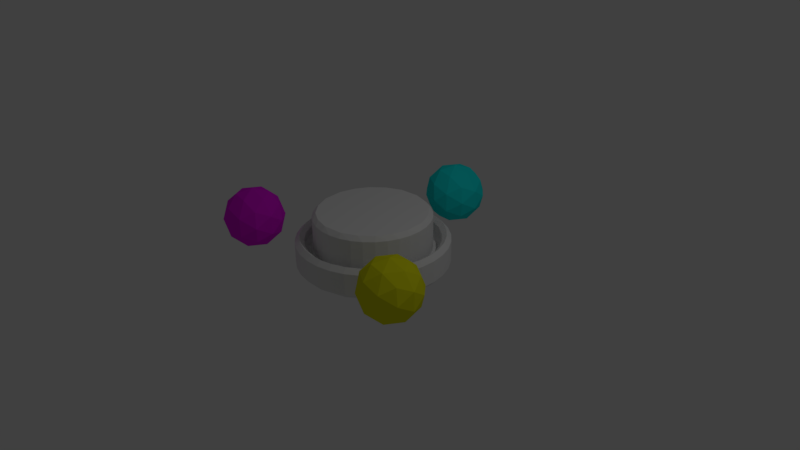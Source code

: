 # Source: Checkpoint.blend  (saved by Blender 2.78.0; exported with 4.5.12 LTS)
import bpy
from mathutils import Matrix  # noqa: F401  (used for matrix-valued properties, if any)

bpy.ops.wm.read_factory_settings(use_empty=True)
scene = bpy.context.scene
scene.name = 'Scene'

# ---- collections
col_collection_1 = bpy.data.collections.new('Collection 1'); scene.collection.children.link(col_collection_1)

# ---- materials (node trees are filled in below, after node groups)
mat_checkpoint_cube_unctive = bpy.data.materials.new('Checkpoint-Cube-Unctive')
mat_checkpoint_cube_unctive.alpha_threshold = 0.0
mat_checkpoint_cube_unctive.use_transparent_shadow = False
mat_checkpoint_cube_unctive.diffuse_color = (0.01, 0.8, 0.8, 1.0)
mat_checkpoint_cube_unctive.roughness = 0.5
mat_checkpoint_pyramid_unactive = bpy.data.materials.new('Checkpoint-Pyramid-Unactive')
mat_checkpoint_pyramid_unactive.alpha_threshold = 0.0
mat_checkpoint_pyramid_unactive.use_transparent_shadow = False
mat_checkpoint_pyramid_unactive.diffuse_color = (0.8, 0.8, 0.01, 1.0)
mat_checkpoint_pyramid_unactive.roughness = 0.5
mat_checkpoint_sphere_unactive = bpy.data.materials.new('Checkpoint-Sphere-Unactive')
mat_checkpoint_sphere_unactive.alpha_threshold = 0.0
mat_checkpoint_sphere_unactive.use_transparent_shadow = False
mat_checkpoint_sphere_unactive.diffuse_color = (0.8, 0.01, 0.8, 1.0)
mat_checkpoint_sphere_unactive.roughness = 0.5
mat_checkpoint_base = bpy.data.materials.new('Checkpoint-Base')
mat_checkpoint_base.alpha_threshold = 0.0
mat_checkpoint_base.use_transparent_shadow = False
mat_checkpoint_base.roughness = 0.5
mat_checkpoint_base.line_color = (0.0, 0.0, 0.0, 1.0)

# ---- material node trees

# ---- world
world_world = bpy.data.worlds.new('World'); scene.world = world_world
world_world.color = (0.05088, 0.05088, 0.05088)
world_world.use_sun_shadow = False
world_world.sun_shadow_jitter_overblur = 0.0
world_world.cycles.sampling_method = 'MANUAL'

# ---- cameras
cam_camera = bpy.data.cameras.new('Camera')
cam_camera.clip_end = 100.0
cam_camera.lens = 35.0
cam_camera.sensor_width = 32.0
cam_camera.sensor_height = 18.0
cam_camera.ortho_scale = 7.314
cam_camera.dof.focus_distance = 0.0
cam_camera.dof.aperture_fstop = 128.0

# ---- lights
light_lamp = bpy.data.lights.new('Lamp', 'POINT')
light_lamp.transmission_factor = 0.0
light_lamp.cutoff_distance = 30.0
light_lamp.energy = 100.0
light_lamp.shadow_buffer_clip_start = 1.001
light_lamp.shadow_soft_size = 0.1
light_lamp.shadow_maximum_resolution = 0.006
light_lamp.use_absolute_resolution = True

# ---- meshes
me_icosphere = bpy.data.meshes.new('Icosphere')
me_icosphere.from_pydata([(0.0, -0.4, 6.517e-08), (0.2894, -0.1789, 0.2103), (-0.1106, -0.1789, 0.3403), (-0.3578, -0.1789, 2.914e-08), (-0.1106, -0.1789, -0.3403), (0.2894, -0.1789, -0.2103), (0.1106, 0.1789, 0.3403), (-0.2894, 0.1789, 0.2103), (-0.2894, 0.1789, -0.2103), (0.1106, 0.1789, -0.3403), (0.3578, 0.1789, -2.914e-08), (0.0, 0.4, -6.517e-08), (-0.06498, -0.3403, 0.2), (0.1701, -0.3403, 0.1236), (0.1051, -0.2103, 0.3236), (0.3403, -0.2103, 3.426e-08), (0.1701, -0.3403, -0.1236), (-0.2103, -0.3403, 5.544e-08), (-0.2753, -0.2103, 0.2), (-0.06498, -0.3403, -0.2), (-0.2753, -0.2103, -0.2), (0.1051, -0.2103, -0.3236), (0.3804, 2.014e-08, 0.1236), (0.3804, -2.014e-08, -0.1236), (0.0, 6.517e-08, 0.4), (0.2351, 5.272e-08, 0.3236), (-0.3804, 2.014e-08, 0.1236), (-0.2351, 5.272e-08, 0.3236), (-0.2351, -5.272e-08, -0.3236), (-0.3804, -2.014e-08, -0.1236), (0.2351, -5.272e-08, -0.3236), (0.0, -6.517e-08, -0.4), (0.2753, 0.2103, 0.2), (-0.1051, 0.2103, 0.3236), (-0.3403, 0.2103, -3.426e-08), (-0.1051, 0.2103, -0.3236), (0.2753, 0.2103, -0.2), (0.06498, 0.3403, 0.2), (0.2103, 0.3403, -5.544e-08), (-0.1701, 0.3403, 0.1236), (-0.1701, 0.3403, -0.1236), (0.06498, 0.3403, -0.2)], [], [(0, 13, 12), (1, 13, 15), (0, 12, 17), (0, 17, 19), (0, 19, 16), (1, 15, 22), (2, 14, 24), (3, 18, 26), (4, 20, 28), (5, 21, 30), (1, 22, 25), (2, 24, 27), (3, 26, 29), (4, 28, 31), (5, 30, 23), (6, 32, 37), (7, 33, 39), (8, 34, 40), (9, 35, 41), (10, 36, 38), (38, 41, 11), (38, 36, 41), (36, 9, 41), (41, 40, 11), (41, 35, 40), (35, 8, 40), (40, 39, 11), (40, 34, 39), (34, 7, 39), (39, 37, 11), (39, 33, 37), (33, 6, 37), (37, 38, 11), (37, 32, 38), (32, 10, 38), (23, 36, 10), (23, 30, 36), (30, 9, 36), (31, 35, 9), (31, 28, 35), (28, 8, 35), (29, 34, 8), (29, 26, 34), (26, 7, 34), (27, 33, 7), (27, 24, 33), (24, 6, 33), (25, 32, 6), (25, 22, 32), (22, 10, 32), (30, 31, 9), (30, 21, 31), (21, 4, 31), (28, 29, 8), (28, 20, 29), (20, 3, 29), (26, 27, 7), (26, 18, 27), (18, 2, 27), (24, 25, 6), (24, 14, 25), (14, 1, 25), (22, 23, 10), (22, 15, 23), (15, 5, 23), (16, 21, 5), (16, 19, 21), (19, 4, 21), (19, 20, 4), (19, 17, 20), (17, 3, 20), (17, 18, 3), (17, 12, 18), (12, 2, 18), (15, 16, 5), (15, 13, 16), (13, 0, 16), (12, 14, 2), (12, 13, 14), (13, 1, 14)])
me_icosphere.materials.append(mat_checkpoint_cube_unctive)
me_icosphere.use_remesh_preserve_volume = False
me_icosphere.use_remesh_preserve_attributes = False
me_icosphere.use_mirror_vertex_groups = False
me_icosphere.update()
me_icosphere_002 = bpy.data.meshes.new('Icosphere.002')
me_icosphere_002.from_pydata([(0.0, -0.4, 6.517e-08), (0.2894, -0.1789, 0.2103), (-0.1106, -0.1789, 0.3403), (-0.3578, -0.1789, 2.914e-08), (-0.1106, -0.1789, -0.3403), (0.2894, -0.1789, -0.2103), (0.1106, 0.1789, 0.3403), (-0.2894, 0.1789, 0.2103), (-0.2894, 0.1789, -0.2103), (0.1106, 0.1789, -0.3403), (0.3578, 0.1789, -2.914e-08), (0.0, 0.4, -6.517e-08), (-0.06498, -0.3403, 0.2), (0.1701, -0.3403, 0.1236), (0.1051, -0.2103, 0.3236), (0.3403, -0.2103, 3.426e-08), (0.1701, -0.3403, -0.1236), (-0.2103, -0.3403, 5.544e-08), (-0.2753, -0.2103, 0.2), (-0.06498, -0.3403, -0.2), (-0.2753, -0.2103, -0.2), (0.1051, -0.2103, -0.3236), (0.3804, 2.014e-08, 0.1236), (0.3804, -2.014e-08, -0.1236), (0.0, 6.517e-08, 0.4), (0.2351, 5.272e-08, 0.3236), (-0.3804, 2.014e-08, 0.1236), (-0.2351, 5.272e-08, 0.3236), (-0.2351, -5.272e-08, -0.3236), (-0.3804, -2.014e-08, -0.1236), (0.2351, -5.272e-08, -0.3236), (0.0, -6.517e-08, -0.4), (0.2753, 0.2103, 0.2), (-0.1051, 0.2103, 0.3236), (-0.3403, 0.2103, -3.426e-08), (-0.1051, 0.2103, -0.3236), (0.2753, 0.2103, -0.2), (0.06498, 0.3403, 0.2), (0.2103, 0.3403, -5.544e-08), (-0.1701, 0.3403, 0.1236), (-0.1701, 0.3403, -0.1236), (0.06498, 0.3403, -0.2)], [], [(0, 13, 12), (1, 13, 15), (0, 12, 17), (0, 17, 19), (0, 19, 16), (1, 15, 22), (2, 14, 24), (3, 18, 26), (4, 20, 28), (5, 21, 30), (1, 22, 25), (2, 24, 27), (3, 26, 29), (4, 28, 31), (5, 30, 23), (6, 32, 37), (7, 33, 39), (8, 34, 40), (9, 35, 41), (10, 36, 38), (38, 41, 11), (38, 36, 41), (36, 9, 41), (41, 40, 11), (41, 35, 40), (35, 8, 40), (40, 39, 11), (40, 34, 39), (34, 7, 39), (39, 37, 11), (39, 33, 37), (33, 6, 37), (37, 38, 11), (37, 32, 38), (32, 10, 38), (23, 36, 10), (23, 30, 36), (30, 9, 36), (31, 35, 9), (31, 28, 35), (28, 8, 35), (29, 34, 8), (29, 26, 34), (26, 7, 34), (27, 33, 7), (27, 24, 33), (24, 6, 33), (25, 32, 6), (25, 22, 32), (22, 10, 32), (30, 31, 9), (30, 21, 31), (21, 4, 31), (28, 29, 8), (28, 20, 29), (20, 3, 29), (26, 27, 7), (26, 18, 27), (18, 2, 27), (24, 25, 6), (24, 14, 25), (14, 1, 25), (22, 23, 10), (22, 15, 23), (15, 5, 23), (16, 21, 5), (16, 19, 21), (19, 4, 21), (19, 20, 4), (19, 17, 20), (17, 3, 20), (17, 18, 3), (17, 12, 18), (12, 2, 18), (15, 16, 5), (15, 13, 16), (13, 0, 16), (12, 14, 2), (12, 13, 14), (13, 1, 14)])
me_icosphere_002.materials.append(mat_checkpoint_pyramid_unactive)
me_icosphere_002.use_remesh_preserve_volume = False
me_icosphere_002.use_remesh_preserve_attributes = False
me_icosphere_002.use_mirror_vertex_groups = False
me_icosphere_002.update()
me_icosphere_001 = bpy.data.meshes.new('Icosphere.001')
me_icosphere_001.from_pydata([(0.0, -0.4, 6.517e-08), (0.2894, -0.1789, 0.2103), (-0.1106, -0.1789, 0.3403), (-0.3578, -0.1789, 2.914e-08), (-0.1106, -0.1789, -0.3403), (0.2894, -0.1789, -0.2103), (0.1106, 0.1789, 0.3403), (-0.2894, 0.1789, 0.2103), (-0.2894, 0.1789, -0.2103), (0.1106, 0.1789, -0.3403), (0.3578, 0.1789, -2.914e-08), (0.0, 0.4, -6.517e-08), (-0.06498, -0.3403, 0.2), (0.1701, -0.3403, 0.1236), (0.1051, -0.2103, 0.3236), (0.3403, -0.2103, 3.426e-08), (0.1701, -0.3403, -0.1236), (-0.2103, -0.3403, 5.544e-08), (-0.2753, -0.2103, 0.2), (-0.06498, -0.3403, -0.2), (-0.2753, -0.2103, -0.2), (0.1051, -0.2103, -0.3236), (0.3804, 2.014e-08, 0.1236), (0.3804, -2.014e-08, -0.1236), (0.0, 6.517e-08, 0.4), (0.2351, 5.272e-08, 0.3236), (-0.3804, 2.014e-08, 0.1236), (-0.2351, 5.272e-08, 0.3236), (-0.2351, -5.272e-08, -0.3236), (-0.3804, -2.014e-08, -0.1236), (0.2351, -5.272e-08, -0.3236), (0.0, -6.517e-08, -0.4), (0.2753, 0.2103, 0.2), (-0.1051, 0.2103, 0.3236), (-0.3403, 0.2103, -3.426e-08), (-0.1051, 0.2103, -0.3236), (0.2753, 0.2103, -0.2), (0.06498, 0.3403, 0.2), (0.2103, 0.3403, -5.544e-08), (-0.1701, 0.3403, 0.1236), (-0.1701, 0.3403, -0.1236), (0.06498, 0.3403, -0.2)], [], [(0, 13, 12), (1, 13, 15), (0, 12, 17), (0, 17, 19), (0, 19, 16), (1, 15, 22), (2, 14, 24), (3, 18, 26), (4, 20, 28), (5, 21, 30), (1, 22, 25), (2, 24, 27), (3, 26, 29), (4, 28, 31), (5, 30, 23), (6, 32, 37), (7, 33, 39), (8, 34, 40), (9, 35, 41), (10, 36, 38), (38, 41, 11), (38, 36, 41), (36, 9, 41), (41, 40, 11), (41, 35, 40), (35, 8, 40), (40, 39, 11), (40, 34, 39), (34, 7, 39), (39, 37, 11), (39, 33, 37), (33, 6, 37), (37, 38, 11), (37, 32, 38), (32, 10, 38), (23, 36, 10), (23, 30, 36), (30, 9, 36), (31, 35, 9), (31, 28, 35), (28, 8, 35), (29, 34, 8), (29, 26, 34), (26, 7, 34), (27, 33, 7), (27, 24, 33), (24, 6, 33), (25, 32, 6), (25, 22, 32), (22, 10, 32), (30, 31, 9), (30, 21, 31), (21, 4, 31), (28, 29, 8), (28, 20, 29), (20, 3, 29), (26, 27, 7), (26, 18, 27), (18, 2, 27), (24, 25, 6), (24, 14, 25), (14, 1, 25), (22, 23, 10), (22, 15, 23), (15, 5, 23), (16, 21, 5), (16, 19, 21), (19, 4, 21), (19, 20, 4), (19, 17, 20), (17, 3, 20), (17, 18, 3), (17, 12, 18), (12, 2, 18), (15, 16, 5), (15, 13, 16), (13, 0, 16), (12, 14, 2), (12, 13, 14), (13, 1, 14)])
me_icosphere_001.materials.append(mat_checkpoint_sphere_unactive)
me_icosphere_001.use_remesh_preserve_volume = False
me_icosphere_001.use_remesh_preserve_attributes = False
me_icosphere_001.use_mirror_vertex_groups = False
me_icosphere_001.update()
me_cylinder_007 = bpy.data.meshes.new('Cylinder.007')
me_cylinder_007.from_pydata([(-4.284e-08, 0.944, -0.25), (-0.0555, 0.9945, -0.1942), (0.0555, 0.9945, -0.1942), (0.0555, 0.8735, 0.1042), (0.05577, 0.9293, 0.1554), (-0.05577, 0.9293, 0.1554), (-0.0555, 0.8735, 0.1042), (0.1842, 0.9258, -0.25), (0.1396, 0.9863, -0.1942), (0.2485, 0.9646, -0.1942), (0.116, 0.8675, 0.1042), (0.2248, 0.8459, 0.1042), (0.236, 0.9006, 0.1554), (0.1266, 0.9223, 0.1554), (0.3612, 0.8721, -0.25), (0.3293, 0.9401, -0.1942), (0.4319, 0.8976, -0.1942), (0.283, 0.8282, 0.1042), (0.3855, 0.7857, 0.1042), (0.4072, 0.8372, 0.1554), (0.3041, 0.8799, 0.1554), (0.5244, 0.7849, -0.25), (0.5064, 0.8578, -0.1942), (0.5987, 0.7961, -0.1942), (0.4391, 0.7571, 0.1042), (0.5314, 0.6954, 0.1042), (0.5627, 0.7417, 0.1554), (0.4699, 0.8037, 0.1554), (0.6675, 0.6675, -0.25), (0.664, 0.7425, -0.1942), (0.7425, 0.664, -0.1942), (0.5784, 0.6569, 0.1042), (0.6569, 0.5784, 0.1042), (0.6965, 0.6177, 0.1554), (0.6177, 0.6965, 0.1554), (0.7849, 0.5244, -0.25), (0.7961, 0.5987, -0.1942), (0.8578, 0.5064, -0.1942), (0.6954, 0.5314, 0.1042), (0.7571, 0.4391, 0.1042), (0.8037, 0.4699, 0.1554), (0.7417, 0.5627, 0.1554), (0.8721, 0.3612, -0.25), (0.8976, 0.4319, -0.1942), (0.9401, 0.3293, -0.1942), (0.7857, 0.3855, 0.1042), (0.8282, 0.283, 0.1042), (0.8799, 0.3041, 0.1554), (0.8372, 0.4072, 0.1554), (0.9258, 0.1842, -0.25), (0.9646, 0.2485, -0.1942), (0.9863, 0.1396, -0.1942), (0.8459, 0.2248, 0.1042), (0.8675, 0.116, 0.1042), (0.9223, 0.1266, 0.1554), (0.9006, 0.236, 0.1554), (0.944, 7.078e-08, -0.25), (0.9945, 0.0555, -0.1942), (0.9945, -0.0555, -0.1942), (0.8735, 0.0555, 0.1042), (0.8735, -0.0555, 0.1042), (0.9293, -0.05577, 0.1554), (0.9293, 0.05577, 0.1554), (0.9258, -0.1842, -0.25), (0.9863, -0.1396, -0.1942), (0.9646, -0.2485, -0.1942), (0.8675, -0.116, 0.1042), (0.8459, -0.2248, 0.1042), (0.9006, -0.236, 0.1554), (0.9223, -0.1266, 0.1554), (0.8721, -0.3612, -0.25), (0.9401, -0.3293, -0.1942), (0.8976, -0.4319, -0.1942), (0.8282, -0.283, 0.1042), (0.7857, -0.3855, 0.1042), (0.8372, -0.4072, 0.1554), (0.8799, -0.3041, 0.1554), (0.7849, -0.5244, -0.25), (0.8578, -0.5064, -0.1942), (0.7961, -0.5987, -0.1942), (0.7571, -0.4391, 0.1042), (0.6954, -0.5314, 0.1042), (0.7417, -0.5627, 0.1554), (0.8037, -0.4699, 0.1554), (0.6675, -0.6675, -0.25), (0.7425, -0.664, -0.1942), (0.664, -0.7425, -0.1942), (0.6569, -0.5784, 0.1042), (0.5784, -0.6569, 0.1042), (0.6177, -0.6965, 0.1554), (0.6965, -0.6177, 0.1554), (0.5244, -0.7849, -0.25), (0.5987, -0.7961, -0.1942), (0.5064, -0.8578, -0.1942), (0.5314, -0.6954, 0.1042), (0.4391, -0.7571, 0.1042), (0.4699, -0.8037, 0.1554), (0.5627, -0.7417, 0.1554), (0.3612, -0.8721, -0.25), (0.4319, -0.8976, -0.1942), (0.3293, -0.9401, -0.1942), (0.3855, -0.7857, 0.1042), (0.283, -0.8282, 0.1042), (0.3041, -0.8799, 0.1554), (0.4072, -0.8372, 0.1554), (0.1842, -0.9258, -0.25), (0.2485, -0.9646, -0.1942), (0.1396, -0.9863, -0.1942), (0.2248, -0.8459, 0.1042), (0.116, -0.8675, 0.1042), (0.1266, -0.9223, 0.1554), (0.236, -0.9006, 0.1554), (-2.915e-07, -0.944, -0.25), (0.0555, -0.9945, -0.1942), (-0.0555, -0.9945, -0.1942), (0.0555, -0.8735, 0.1042), (-0.0555, -0.8735, 0.1042), (-0.05577, -0.9293, 0.1554), (0.05577, -0.9293, 0.1554), (-0.1842, -0.9258, -0.25), (-0.1396, -0.9863, -0.1942), (-0.2485, -0.9646, -0.1942), (-0.116, -0.8675, 0.1042), (-0.2248, -0.8459, 0.1042), (-0.236, -0.9006, 0.1554), (-0.1266, -0.9223, 0.1554), (-0.3612, -0.8721, -0.25), (-0.3293, -0.9401, -0.1942), (-0.4319, -0.8976, -0.1942), (-0.283, -0.8282, 0.1042), (-0.3855, -0.7857, 0.1042), (-0.4072, -0.8372, 0.1554), (-0.3041, -0.8799, 0.1554), (-0.5244, -0.7849, -0.25), (-0.5064, -0.8578, -0.1942), (-0.5987, -0.7961, -0.1942), (-0.4391, -0.7571, 0.1042), (-0.5314, -0.6954, 0.1042), (-0.5627, -0.7417, 0.1554), (-0.4699, -0.8037, 0.1554), (-0.6675, -0.6675, -0.25), (-0.664, -0.7425, -0.1942), (-0.7425, -0.664, -0.1942), (-0.5784, -0.6569, 0.1042), (-0.6569, -0.5784, 0.1042), (-0.6965, -0.6177, 0.1554), (-0.6177, -0.6965, 0.1554), (-0.7849, -0.5244, -0.25), (-0.7961, -0.5987, -0.1942), (-0.8578, -0.5064, -0.1942), (-0.6954, -0.5314, 0.1042), (-0.7571, -0.4391, 0.1042), (-0.8037, -0.4699, 0.1554), (-0.7417, -0.5627, 0.1554), (-0.8721, -0.3612, -0.25), (-0.8976, -0.4319, -0.1942), (-0.9401, -0.3293, -0.1942), (-0.7857, -0.3855, 0.1042), (-0.8282, -0.283, 0.1042), (-0.8799, -0.3041, 0.1554), (-0.8372, -0.4071, 0.1554), (-0.9258, -0.1842, -0.25), (-0.9646, -0.2485, -0.1942), (-0.9863, -0.1396, -0.1942), (-0.8459, -0.2248, 0.1042), (-0.8675, -0.116, 0.1042), (-0.9223, -0.1266, 0.1554), (-0.9006, -0.236, 0.1554), (-0.944, 8.75e-07, -0.25), (-0.9945, -0.0555, -0.1942), (-0.9945, 0.05551, -0.1942), (-0.8735, -0.0555, 0.1042), (-0.8735, 0.0555, 0.1042), (-0.9293, 0.05577, 0.1554), (-0.9293, -0.05577, 0.1554), (-0.9258, 0.1842, -0.25), (-0.9863, 0.1396, -0.1942), (-0.9646, 0.2485, -0.1942), (-0.8675, 0.116, 0.1042), (-0.8459, 0.2248, 0.1042), (-0.9006, 0.236, 0.1554), (-0.9223, 0.1266, 0.1554), (-0.8721, 0.3612, -0.25), (-0.9401, 0.3293, -0.1942), (-0.8976, 0.4319, -0.1942), (-0.8282, 0.283, 0.1042), (-0.7857, 0.3855, 0.1042), (-0.8372, 0.4072, 0.1554), (-0.8799, 0.3041, 0.1554), (-0.7849, 0.5244, -0.25), (-0.8578, 0.5064, -0.1942), (-0.7961, 0.5987, -0.1942), (-0.7571, 0.4391, 0.1042), (-0.6954, 0.5314, 0.1042), (-0.7417, 0.5627, 0.1554), (-0.8037, 0.4699, 0.1554), (-0.6675, 0.6675, -0.25), (-0.7425, 0.664, -0.1942), (-0.664, 0.7425, -0.1942), (-0.6569, 0.5784, 0.1042), (-0.5784, 0.6569, 0.1042), (-0.6177, 0.6965, 0.1554), (-0.6965, 0.6177, 0.1554), (-0.5244, 0.7849, -0.25), (-0.5987, 0.7961, -0.1942), (-0.5064, 0.8578, -0.1942), (-0.5314, 0.6954, 0.1042), (-0.4391, 0.7571, 0.1042), (-0.4699, 0.8037, 0.1554), (-0.5627, 0.7417, 0.1554), (-0.3612, 0.8721, -0.25), (-0.4319, 0.8976, -0.1942), (-0.3293, 0.9401, -0.1942), (-0.3855, 0.7857, 0.1042), (-0.283, 0.8282, 0.1042), (-0.3041, 0.8799, 0.1554), (-0.4071, 0.8372, 0.1554), (-0.1842, 0.9258, -0.25), (-0.2485, 0.9646, -0.1942), (-0.1396, 0.9863, -0.1942), (-0.2248, 0.8459, 0.1042), (-0.116, 0.8675, 0.1042), (-0.1266, 0.9223, 0.1554), (-0.236, 0.9006, 0.1554), (0.1284, 0.9315, 0.1546), (0.2378, 0.9097, 0.1546), (0.2485, 0.9646, 0.09423), (0.1396, 0.9863, 0.09423), (0.05577, 0.9387, 0.1546), (0.0555, 0.9945, 0.09423), (-0.0555, 0.9945, 0.09423), (-0.05577, 0.9387, 0.1546), (0.3077, 0.8885, 0.1546), (0.4107, 0.8459, 0.1546), (0.4319, 0.8976, 0.09423), (0.3293, 0.9401, 0.09423), (0.4751, 0.8114, 0.1546), (0.5679, 0.7495, 0.1546), (0.5987, 0.7961, 0.09423), (0.5064, 0.8578, 0.09423), (0.6243, 0.7032, 0.1546), (0.7032, 0.6243, 0.1546), (0.7425, 0.664, 0.09423), (0.664, 0.7425, 0.09423), (0.7495, 0.5679, 0.1546), (0.8114, 0.4751, 0.1546), (0.8578, 0.5064, 0.09423), (0.7961, 0.5987, 0.09423), (0.8459, 0.4107, 0.1546), (0.8885, 0.3077, 0.1546), (0.9401, 0.3293, 0.09423), (0.8976, 0.4319, 0.09423), (0.9097, 0.2378, 0.1546), (0.9315, 0.1284, 0.1546), (0.9863, 0.1396, 0.09423), (0.9646, 0.2485, 0.09423), (0.9387, 0.05577, 0.1546), (0.9387, -0.05577, 0.1546), (0.9945, -0.0555, 0.09423), (0.9945, 0.0555, 0.09423), (0.9315, -0.1284, 0.1546), (0.9097, -0.2378, 0.1546), (0.9646, -0.2485, 0.09423), (0.9863, -0.1396, 0.09423), (0.8885, -0.3077, 0.1546), (0.8459, -0.4107, 0.1546), (0.8976, -0.4319, 0.09423), (0.9401, -0.3293, 0.09423), (0.8114, -0.4751, 0.1546), (0.7495, -0.5679, 0.1546), (0.7961, -0.5987, 0.09423), (0.8578, -0.5064, 0.09423), (0.7032, -0.6243, 0.1546), (0.6243, -0.7032, 0.1546), (0.664, -0.7425, 0.09423), (0.7425, -0.664, 0.09423), (0.5679, -0.7495, 0.1546), (0.4751, -0.8114, 0.1546), (0.5064, -0.8578, 0.09423), (0.5987, -0.7961, 0.09423), (0.4107, -0.8459, 0.1546), (0.3077, -0.8885, 0.1546), (0.3293, -0.9401, 0.09423), (0.4319, -0.8976, 0.09423), (0.2378, -0.9097, 0.1546), (0.1284, -0.9315, 0.1546), (0.1396, -0.9863, 0.09423), (0.2485, -0.9646, 0.09423), (0.05577, -0.9387, 0.1546), (-0.05577, -0.9387, 0.1546), (-0.0555, -0.9945, 0.09423), (0.0555, -0.9945, 0.09423), (-0.1284, -0.9315, 0.1546), (-0.2378, -0.9097, 0.1546), (-0.2485, -0.9646, 0.09423), (-0.1396, -0.9863, 0.09423), (-0.3077, -0.8885, 0.1546), (-0.4107, -0.8459, 0.1546), (-0.4319, -0.8976, 0.09423), (-0.3293, -0.9401, 0.09423), (-0.4751, -0.8114, 0.1546), (-0.5679, -0.7495, 0.1546), (-0.5987, -0.7961, 0.09423), (-0.5064, -0.8578, 0.09423), (-0.6243, -0.7032, 0.1546), (-0.7032, -0.6243, 0.1546), (-0.7425, -0.664, 0.09423), (-0.664, -0.7425, 0.09423), (-0.7495, -0.5679, 0.1546), (-0.8114, -0.4751, 0.1546), (-0.8578, -0.5064, 0.09423), (-0.7961, -0.5987, 0.09423), (-0.8459, -0.4107, 0.1546), (-0.8885, -0.3077, 0.1546), (-0.9401, -0.3293, 0.09423), (-0.8976, -0.4319, 0.09423), (-0.9097, -0.2378, 0.1546), (-0.9315, -0.1284, 0.1546), (-0.9863, -0.1396, 0.09423), (-0.9646, -0.2485, 0.09423), (-0.9387, -0.05577, 0.1546), (-0.9387, 0.05577, 0.1546), (-0.9945, 0.05551, 0.09423), (-0.9945, -0.0555, 0.09423), (-0.9315, 0.1284, 0.1546), (-0.9097, 0.2378, 0.1546), (-0.9646, 0.2485, 0.09423), (-0.9863, 0.1396, 0.09423), (-0.8885, 0.3077, 0.1546), (-0.8459, 0.4107, 0.1546), (-0.8976, 0.4319, 0.09423), (-0.9401, 0.3293, 0.09423), (-0.8114, 0.4751, 0.1546), (-0.7495, 0.5679, 0.1546), (-0.7961, 0.5987, 0.09423), (-0.8578, 0.5064, 0.09423), (-0.7032, 0.6243, 0.1546), (-0.6243, 0.7032, 0.1546), (-0.664, 0.7425, 0.09423), (-0.7425, 0.664, 0.09423), (-0.5679, 0.7495, 0.1546), (-0.4751, 0.8114, 0.1546), (-0.5064, 0.8578, 0.09423), (-0.5987, 0.7961, 0.09423), (-0.4107, 0.8459, 0.1546), (-0.3077, 0.8885, 0.1546), (-0.3293, 0.9401, 0.09423), (-0.4319, 0.8976, 0.09423), (-0.2378, 0.9097, 0.1546), (-0.1284, 0.9315, 0.1546), (-0.1396, 0.9863, 0.09423), (-0.2485, 0.9646, 0.09423), (0.0944, 0.7591, -0.01923), (0.2033, 0.7374, -0.01923), (0.2144, 0.7918, -0.06746), (0.105, 0.8136, -0.06746), (0.0555, 0.7629, -0.01923), (0.05577, 0.8184, -0.06746), (-0.05577, 0.8184, -0.06746), (-0.0555, 0.7629, -0.01923), (0.2407, 0.7261, -0.01923), (0.3432, 0.6836, -0.01923), (0.3647, 0.7348, -0.06746), (0.2617, 0.7775, -0.06746), (0.3777, 0.6652, -0.01923), (0.47, 0.6035, -0.01923), (0.5011, 0.6495, -0.06746), (0.4083, 0.7115, -0.06746), (0.5002, 0.5787, -0.01923), (0.5787, 0.5002, -0.01923), (0.6182, 0.5393, -0.06746), (0.5393, 0.6182, -0.06746), (0.6035, 0.47, -0.01923), (0.6652, 0.3777, -0.01923), (0.7115, 0.4083, -0.06746), (0.6495, 0.5011, -0.06746), (0.6836, 0.3432, -0.01923), (0.7261, 0.2407, -0.01923), (0.7775, 0.2617, -0.06746), (0.7348, 0.3647, -0.06746), (0.7374, 0.2033, -0.01923), (0.7591, 0.0944, -0.01923), (0.8136, 0.105, -0.06746), (0.7918, 0.2144, -0.06746), (0.7629, 0.0555, -0.01923), (0.7629, -0.0555, -0.01923), (0.8184, -0.05577, -0.06746), (0.8184, 0.05577, -0.06746), (0.7591, -0.0944, -0.01923), (0.7374, -0.2033, -0.01923), (0.7918, -0.2144, -0.06746), (0.8136, -0.105, -0.06746), (0.7261, -0.2407, -0.01923), (0.6836, -0.3432, -0.01923), (0.7348, -0.3647, -0.06746), (0.7775, -0.2617, -0.06746), (0.6652, -0.3777, -0.01923), (0.6035, -0.47, -0.01923), (0.6495, -0.5011, -0.06746), (0.7115, -0.4083, -0.06746), (0.5787, -0.5002, -0.01923), (0.5002, -0.5787, -0.01923), (0.5393, -0.6182, -0.06746), (0.6182, -0.5393, -0.06746), (0.47, -0.6035, -0.01923), (0.3777, -0.6652, -0.01923), (0.4083, -0.7115, -0.06746), (0.5011, -0.6495, -0.06746), (0.3432, -0.6836, -0.01923), (0.2407, -0.7261, -0.01923), (0.2617, -0.7775, -0.06746), (0.3647, -0.7348, -0.06746), (0.2033, -0.7374, -0.01923), (0.0944, -0.7591, -0.01923), (0.105, -0.8136, -0.06746), (0.2144, -0.7918, -0.06746), (0.0555, -0.7629, -0.01923), (-0.0555, -0.7629, -0.01923), (-0.05577, -0.8184, -0.06746), (0.05577, -0.8184, -0.06746), (-0.0944, -0.7591, -0.01923), (-0.2033, -0.7374, -0.01923), (-0.2144, -0.7918, -0.06746), (-0.105, -0.8136, -0.06746), (-0.2407, -0.7261, -0.01923), (-0.3432, -0.6836, -0.01923), (-0.3647, -0.7348, -0.06746), (-0.2617, -0.7775, -0.06746), (-0.3777, -0.6652, -0.01923), (-0.47, -0.6035, -0.01923), (-0.5011, -0.6495, -0.06746), (-0.4083, -0.7115, -0.06746), (-0.5002, -0.5787, -0.01923), (-0.5787, -0.5002, -0.01923), (-0.6182, -0.5393, -0.06746), (-0.5393, -0.6182, -0.06746), (-0.6035, -0.47, -0.01923), (-0.6652, -0.3777, -0.01923), (-0.7115, -0.4083, -0.06746), (-0.6495, -0.5011, -0.06746), (-0.6836, -0.3432, -0.01923), (-0.7261, -0.2407, -0.01923), (-0.7775, -0.2617, -0.06746), (-0.7348, -0.3647, -0.06746), (-0.7374, -0.2033, -0.01923), (-0.7591, -0.0944, -0.01923), (-0.8136, -0.105, -0.06746), (-0.7918, -0.2144, -0.06746), (-0.7629, -0.0555, -0.01923), (-0.7629, 0.0555, -0.01923), (-0.8184, 0.05577, -0.06746), (-0.8184, -0.05577, -0.06746), (-0.7591, 0.0944, -0.01923), (-0.7374, 0.2033, -0.01923), (-0.7918, 0.2144, -0.06746), (-0.8136, 0.105, -0.06746), (-0.7261, 0.2407, -0.01923), (-0.6836, 0.3432, -0.01923), (-0.7348, 0.3647, -0.06746), (-0.7775, 0.2617, -0.06746), (-0.6652, 0.3777, -0.01923), (-0.6035, 0.47, -0.01923), (-0.6495, 0.5011, -0.06746), (-0.7115, 0.4083, -0.06746), (-0.5787, 0.5002, -0.01923), (-0.5002, 0.5787, -0.01923), (-0.5393, 0.6182, -0.06746), (-0.6182, 0.5393, -0.06746), (-0.47, 0.6035, -0.01923), (-0.3777, 0.6652, -0.01923), (-0.4083, 0.7115, -0.06746), (-0.5011, 0.6495, -0.06746), (-0.3432, 0.6836, -0.01923), (-0.2407, 0.7261, -0.01923), (-0.2617, 0.7775, -0.06746), (-0.3647, 0.7348, -0.06746), (-0.2033, 0.7374, -0.01923), (-0.0944, 0.7591, -0.01923), (-0.105, 0.8136, -0.06746), (-0.2144, 0.7918, -0.06746), (0.1049, 0.8131, -0.06754), (0.2143, 0.7913, -0.06754), (0.2248, 0.8459, -0.004227), (0.116, 0.8675, -0.004227), (0.05577, 0.8179, -0.06754), (0.0555, 0.8735, -0.004227), (-0.0555, 0.8735, -0.004227), (-0.05577, 0.8179, -0.06754), (0.2615, 0.777, -0.06754), (0.3645, 0.7343, -0.06754), (0.3855, 0.7857, -0.004227), (0.283, 0.8282, -0.004227), (0.408, 0.7111, -0.06754), (0.5008, 0.6491, -0.06754), (0.5314, 0.6954, -0.004227), (0.4391, 0.7571, -0.004227), (0.5389, 0.6178, -0.06754), (0.6178, 0.5389, -0.06754), (0.6569, 0.5784, -0.004227), (0.5784, 0.6569, -0.004227), (0.6491, 0.5008, -0.06754), (0.7111, 0.408, -0.06754), (0.7571, 0.4391, -0.004227), (0.6954, 0.5314, -0.004227), (0.7343, 0.3645, -0.06754), (0.777, 0.2615, -0.06754), (0.8282, 0.283, -0.004227), (0.7857, 0.3855, -0.004227), (0.7913, 0.2143, -0.06754), (0.8131, 0.1049, -0.06754), (0.8675, 0.116, -0.004227), (0.8459, 0.2248, -0.004227), (0.8179, 0.05577, -0.06754), (0.8179, -0.05577, -0.06754), (0.8735, -0.0555, -0.004227), (0.8735, 0.0555, -0.004227), (0.8131, -0.1049, -0.06754), (0.7913, -0.2143, -0.06754), (0.8459, -0.2248, -0.004227), (0.8675, -0.116, -0.004227), (0.777, -0.2615, -0.06754), (0.7343, -0.3645, -0.06754), (0.7857, -0.3855, -0.004227), (0.8282, -0.283, -0.004227), (0.7111, -0.408, -0.06754), (0.6491, -0.5008, -0.06754), (0.6954, -0.5314, -0.004227), (0.7571, -0.4391, -0.004227), (0.6178, -0.5389, -0.06754), (0.5389, -0.6178, -0.06754), (0.5784, -0.6569, -0.004227), (0.6569, -0.5784, -0.004227), (0.5008, -0.6491, -0.06754), (0.408, -0.7111, -0.06754), (0.4391, -0.7571, -0.004227), (0.5314, -0.6954, -0.004227), (0.3645, -0.7343, -0.06754), (0.2615, -0.777, -0.06754), (0.283, -0.8282, -0.004227), (0.3855, -0.7857, -0.004227), (0.2143, -0.7913, -0.06754), (0.1049, -0.8131, -0.06754), (0.116, -0.8675, -0.004227), (0.2248, -0.8459, -0.004227), (0.05577, -0.8179, -0.06754), (-0.05577, -0.8179, -0.06754), (-0.0555, -0.8735, -0.004227), (0.0555, -0.8735, -0.004227), (-0.1049, -0.8131, -0.06754), (-0.2143, -0.7913, -0.06754), (-0.2248, -0.8459, -0.004227), (-0.116, -0.8675, -0.004227), (-0.2615, -0.777, -0.06754), (-0.3645, -0.7343, -0.06754), (-0.3855, -0.7857, -0.004227), (-0.283, -0.8282, -0.004227), (-0.408, -0.7111, -0.06754), (-0.5008, -0.6491, -0.06754), (-0.5314, -0.6954, -0.004227), (-0.4391, -0.7571, -0.004227), (-0.5389, -0.6178, -0.06754), (-0.6178, -0.5389, -0.06754), (-0.6569, -0.5784, -0.004227), (-0.5784, -0.6569, -0.004227), (-0.6491, -0.5008, -0.06754), (-0.7111, -0.408, -0.06754), (-0.7571, -0.4391, -0.004227), (-0.6954, -0.5314, -0.004227), (-0.7343, -0.3645, -0.06754), (-0.777, -0.2615, -0.06754), (-0.8282, -0.283, -0.004227), (-0.7857, -0.3855, -0.004227), (-0.7913, -0.2143, -0.06754), (-0.8131, -0.1049, -0.06754), (-0.8675, -0.116, -0.004227), (-0.8459, -0.2248, -0.004227), (-0.8179, -0.05577, -0.06754), (-0.8179, 0.05577, -0.06754), (-0.8735, 0.0555, -0.004227), (-0.8735, -0.0555, -0.004227), (-0.8131, 0.1049, -0.06754), (-0.7913, 0.2143, -0.06754), (-0.8459, 0.2248, -0.004227), (-0.8675, 0.116, -0.004227), (-0.777, 0.2615, -0.06754), (-0.7343, 0.3645, -0.06754), (-0.7857, 0.3855, -0.004227), (-0.8282, 0.283, -0.004227), (-0.7111, 0.408, -0.06754), (-0.6491, 0.5008, -0.06754), (-0.6954, 0.5314, -0.004227), (-0.7571, 0.4391, -0.004227), (-0.6178, 0.5389, -0.06754), (-0.5389, 0.6178, -0.06754), (-0.5784, 0.6569, -0.004227), (-0.6569, 0.5784, -0.004227), (-0.5008, 0.6491, -0.06754), (-0.408, 0.7111, -0.06754), (-0.4391, 0.7571, -0.004227), (-0.5314, 0.6954, -0.004227), (-0.3645, 0.7343, -0.06754), (-0.2615, 0.777, -0.06754), (-0.283, 0.8282, -0.004227), (-0.3855, 0.7857, -0.004227), (-0.2143, 0.7913, -0.06754), (-0.1049, 0.8131, -0.06754), (-0.116, 0.8675, -0.004227), (-0.2248, 0.8459, -0.004227), (0.0944, 0.7591, 0.4192), (0.139, 0.6987, 0.475), (0.2033, 0.7374, 0.4192), (0.0555, 0.7629, 0.4192), (-0.0555, 0.7629, 0.4192), (9.779e-08, 0.7124, 0.475), (0.2407, 0.7261, 0.4192), (0.2726, 0.6581, 0.475), (0.3432, 0.6836, 0.4192), (0.3777, 0.6652, 0.4192), (0.3958, 0.5923, 0.475), (0.47, 0.6035, 0.4192), (0.5002, 0.5787, 0.4192), (0.5037, 0.5037, 0.475), (0.5787, 0.5002, 0.4192), (0.6035, 0.47, 0.4192), (0.5923, 0.3958, 0.475), (0.6652, 0.3777, 0.4192), (0.6836, 0.3432, 0.4192), (0.6581, 0.2726, 0.475), (0.7261, 0.2407, 0.4192), (0.7374, 0.2033, 0.4192), (0.6987, 0.139, 0.475), (0.7591, 0.0944, 0.4192), (0.7629, 0.0555, 0.4192), (0.7124, -1.211e-08, 0.475), (0.7629, -0.0555, 0.4192), (0.7591, -0.0944, 0.4192), (0.6987, -0.139, 0.475), (0.7374, -0.2033, 0.4192), (0.7261, -0.2407, 0.4192), (0.6581, -0.2726, 0.475), (0.6836, -0.3432, 0.4192), (0.6652, -0.3777, 0.4192), (0.5923, -0.3958, 0.475), (0.6035, -0.47, 0.4192), (0.5787, -0.5002, 0.4192), (0.5037, -0.5037, 0.475), (0.5002, -0.5787, 0.4192), (0.47, -0.6035, 0.4192), (0.3958, -0.5923, 0.475), (0.3777, -0.6652, 0.4192), (0.3432, -0.6836, 0.4192), (0.2726, -0.6581, 0.475), (0.2407, -0.7261, 0.4192), (0.2033, -0.7374, 0.4192), (0.139, -0.6987, 0.475), (0.0944, -0.7591, 0.4192), (0.0555, -0.7629, 0.4192), (-2.147e-07, -0.7124, 0.475), (-0.0555, -0.7629, 0.4192), (-0.0944, -0.7591, 0.4192), (-0.139, -0.6987, 0.475), (-0.2033, -0.7374, 0.4192), (-0.2407, -0.7261, 0.4192), (-0.2726, -0.6581, 0.475), (-0.3432, -0.6836, 0.4192), (-0.3777, -0.6652, 0.4192), (-0.3958, -0.5923, 0.475), (-0.47, -0.6035, 0.4192), (-0.5002, -0.5787, 0.4192), (-0.5037, -0.5037, 0.475), (-0.5787, -0.5002, 0.4192), (-0.6035, -0.47, 0.4192), (-0.5923, -0.3958, 0.475), (-0.6652, -0.3777, 0.4192), (-0.6836, -0.3432, 0.4192), (-0.6581, -0.2726, 0.475), (-0.7261, -0.2407, 0.4192), (-0.7374, -0.2033, 0.4192), (-0.6987, -0.139, 0.475), (-0.7591, -0.0944, 0.4192), (-0.7629, -0.0555, 0.4192), (-0.7124, 6.407e-07, 0.475), (-0.7629, 0.0555, 0.4192), (-0.7591, 0.0944, 0.4192), (-0.6987, 0.139, 0.475), (-0.7374, 0.2033, 0.4192), (-0.7261, 0.2407, 0.4192), (-0.6581, 0.2726, 0.475), (-0.6836, 0.3432, 0.4192), (-0.6652, 0.3777, 0.4192), (-0.5923, 0.3958, 0.475), (-0.6035, 0.47, 0.4192), (-0.5787, 0.5002, 0.4192), (-0.5037, 0.5037, 0.475), (-0.5002, 0.5787, 0.4192), (-0.47, 0.6035, 0.4192), (-0.3958, 0.5923, 0.475), (-0.3777, 0.6652, 0.4192), (-0.3432, 0.6836, 0.4192), (-0.2726, 0.6581, 0.475), (-0.2407, 0.7261, 0.4192), (-0.2033, 0.7374, 0.4192), (-0.139, 0.6987, 0.475), (-0.0944, 0.7591, 0.4192)], [], [(219, 350, 230, 1), (12, 20, 232, 225), (19, 27, 236, 233), (26, 34, 240, 237), (33, 41, 244, 241), (40, 48, 248, 245), (47, 55, 252, 249), (54, 62, 256, 253), (61, 69, 260, 257), (68, 76, 264, 261), (75, 83, 268, 265), (82, 90, 272, 269), (89, 97, 276, 273), (96, 104, 280, 277), (103, 111, 284, 281), (110, 118, 288, 285), (117, 125, 292, 289), (124, 132, 296, 293), (131, 139, 300, 297), (138, 146, 304, 301), (145, 153, 308, 305), (152, 160, 312, 309), (159, 167, 316, 313), (166, 174, 320, 317), (173, 181, 324, 321), (180, 188, 328, 325), (187, 195, 332, 329), (194, 202, 336, 333), (201, 209, 340, 337), (208, 216, 344, 341), (72, 266, 271, 78), (215, 223, 348, 345), (4, 13, 224, 228), (2, 229, 227, 8), (6, 221, 606, 486), (17, 11, 482, 491), (24, 18, 490, 495), (31, 25, 494, 499), (38, 32, 498, 503), (45, 39, 502, 507), (52, 46, 506, 511), (59, 53, 510, 515), (66, 60, 514, 519), (73, 67, 518, 523), (80, 74, 522, 527), (87, 81, 526, 531), (94, 88, 530, 535), (101, 95, 534, 539), (108, 102, 538, 543), (115, 109, 542, 547), (122, 116, 546, 551), (129, 123, 550, 555), (136, 130, 554, 559), (143, 137, 558, 563), (150, 144, 562, 567), (157, 151, 566, 571), (164, 158, 570, 575), (171, 165, 574, 579), (178, 172, 578, 583), (185, 179, 582, 587), (192, 186, 586, 591), (199, 193, 590, 595), (206, 200, 594, 599), (213, 207, 598, 603), (220, 214, 602, 607), (10, 3, 485, 483), (418, 423, 548, 545), (170, 322, 327, 176), (79, 270, 275, 85), (177, 326, 331, 183), (86, 274, 279, 92), (184, 330, 335, 190), (93, 278, 283, 99), (191, 334, 339, 197), (100, 282, 287, 106), (9, 226, 235, 15), (198, 338, 343, 204), (107, 286, 291, 113), (16, 234, 239, 22), (205, 342, 347, 211), (114, 290, 295, 120), (23, 238, 243, 29), (212, 346, 351, 218), (121, 294, 299, 127), (30, 242, 247, 36), (352, 356, 611, 608), (128, 298, 303, 134), (37, 246, 251, 43), (222, 5, 231, 349), (135, 302, 307, 141), (44, 250, 255, 50), (142, 306, 311, 148), (51, 254, 259, 57), (149, 310, 315, 155), (58, 258, 263, 64), (156, 314, 319, 162), (65, 262, 267, 71), (163, 318, 323, 169), (360, 353, 610, 614), (357, 355, 480, 484), (364, 361, 616, 617), (368, 365, 619, 620), (372, 369, 622, 623), (376, 373, 625, 626), (380, 377, 628, 629), (384, 381, 631, 632), (388, 385, 634, 635), (392, 389, 637, 638), (396, 393, 640, 641), (400, 397, 643, 644), (404, 401, 646, 647), (408, 405, 649, 650), (412, 409, 652, 653), (416, 413, 655, 656), (420, 417, 658, 659), (424, 421, 661, 662), (428, 425, 664, 665), (432, 429, 667, 668), (436, 433, 670, 671), (440, 437, 673, 674), (444, 441, 676, 677), (448, 445, 679, 680), (452, 449, 682, 683), (456, 453, 685, 686), (460, 457, 688, 689), (464, 461, 691, 692), (468, 465, 694, 695), (472, 469, 697, 698), (476, 473, 700, 701), (362, 367, 492, 489), (366, 371, 496, 493), (474, 479, 604, 601), (422, 427, 552, 549), (370, 375, 500, 497), (609, 613, 702, 699, 696, 693, 690, 687, 684, 681, 678, 675, 672, 669, 666, 663, 660, 657, 654, 651, 648, 645, 642, 639, 636, 633, 630, 627, 624, 621, 618, 615), (426, 431, 556, 553), (374, 379, 504, 501), (478, 358, 487, 605), (430, 435, 560, 557), (378, 383, 508, 505), (434, 439, 564, 561), (382, 387, 512, 509), (438, 443, 568, 565), (386, 391, 516, 513), (442, 447, 572, 569), (390, 395, 520, 517), (446, 451, 576, 573), (394, 399, 524, 521), (450, 455, 580, 577), (398, 403, 528, 525), (454, 459, 584, 581), (402, 407, 532, 529), (458, 463, 588, 585), (406, 411, 536, 533), (462, 467, 592, 589), (410, 415, 540, 537), (354, 363, 488, 481), (466, 471, 596, 593), (414, 419, 544, 541), (359, 477, 703, 612), (470, 475, 600, 597), (0, 1, 2), (3, 4, 5, 6), (7, 8, 9), (10, 11, 12, 13), (14, 15, 16), (17, 18, 19, 20), (21, 22, 23), (24, 25, 26, 27), (28, 29, 30), (31, 32, 33, 34), (35, 36, 37), (38, 39, 40, 41), (42, 43, 44), (45, 46, 47, 48), (49, 50, 51), (52, 53, 54, 55), (56, 57, 58), (59, 60, 61, 62), (63, 64, 65), (66, 67, 68, 69), (70, 71, 72), (73, 74, 75, 76), (77, 78, 79), (80, 81, 82, 83), (84, 85, 86), (87, 88, 89, 90), (91, 92, 93), (94, 95, 96, 97), (98, 99, 100), (101, 102, 103, 104), (105, 106, 107), (108, 109, 110, 111), (112, 113, 114), (115, 116, 117, 118), (119, 120, 121), (122, 123, 124, 125), (126, 127, 128), (129, 130, 131, 132), (133, 134, 135), (136, 137, 138, 139), (140, 141, 142), (143, 144, 145, 146), (147, 148, 149), (150, 151, 152, 153), (154, 155, 156), (157, 158, 159, 160), (161, 162, 163), (164, 165, 166, 167), (168, 169, 170), (171, 172, 173, 174), (175, 176, 177), (178, 179, 180, 181), (182, 183, 184), (185, 186, 187, 188), (189, 190, 191), (192, 193, 194, 195), (196, 197, 198), (199, 200, 201, 202), (203, 204, 205), (206, 207, 208, 209), (210, 211, 212), (213, 214, 215, 216), (217, 218, 219), (220, 221, 222, 223), (224, 225, 226, 227), (228, 229, 230, 231), (232, 233, 234, 235), (236, 237, 238, 239), (240, 241, 242, 243), (244, 245, 246, 247), (248, 249, 250, 251), (252, 253, 254, 255), (256, 257, 258, 259), (260, 261, 262, 263), (264, 265, 266, 267), (268, 269, 270, 271), (272, 273, 274, 275), (276, 277, 278, 279), (280, 281, 282, 283), (284, 285, 286, 287), (288, 289, 290, 291), (292, 293, 294, 295), (296, 297, 298, 299), (300, 301, 302, 303), (304, 305, 306, 307), (308, 309, 310, 311), (312, 313, 314, 315), (316, 317, 318, 319), (320, 321, 322, 323), (324, 325, 326, 327), (328, 329, 330, 331), (332, 333, 334, 335), (336, 337, 338, 339), (340, 341, 342, 343), (344, 345, 346, 347), (348, 349, 350, 351), (352, 353, 354, 355), (356, 357, 358, 359), (360, 361, 362, 363), (364, 365, 366, 367), (368, 369, 370, 371), (372, 373, 374, 375), (376, 377, 378, 379), (380, 381, 382, 383), (384, 385, 386, 387), (388, 389, 390, 391), (392, 393, 394, 395), (396, 397, 398, 399), (400, 401, 402, 403), (404, 405, 406, 407), (408, 409, 410, 411), (412, 413, 414, 415), (416, 417, 418, 419), (420, 421, 422, 423), (424, 425, 426, 427), (428, 429, 430, 431), (432, 433, 434, 435), (436, 437, 438, 439), (440, 441, 442, 443), (444, 445, 446, 447), (448, 449, 450, 451), (452, 453, 454, 455), (456, 457, 458, 459), (460, 461, 462, 463), (464, 465, 466, 467), (468, 469, 470, 471), (472, 473, 474, 475), (476, 477, 478, 479), (480, 481, 482, 483), (484, 485, 486, 487), (488, 489, 490, 491), (492, 493, 494, 495), (496, 497, 498, 499), (500, 501, 502, 503), (504, 505, 506, 507), (508, 509, 510, 511), (512, 513, 514, 515), (516, 517, 518, 519), (520, 521, 522, 523), (524, 525, 526, 527), (528, 529, 530, 531), (532, 533, 534, 535), (536, 537, 538, 539), (540, 541, 542, 543), (544, 545, 546, 547), (548, 549, 550, 551), (552, 553, 554, 555), (556, 557, 558, 559), (560, 561, 562, 563), (564, 565, 566, 567), (568, 569, 570, 571), (572, 573, 574, 575), (576, 577, 578, 579), (580, 581, 582, 583), (584, 585, 586, 587), (588, 589, 590, 591), (592, 593, 594, 595), (596, 597, 598, 599), (600, 601, 602, 603), (604, 605, 606, 607), (608, 609, 610), (611, 612, 613), (614, 615, 616), (617, 618, 619), (620, 621, 622), (623, 624, 625), (626, 627, 628), (629, 630, 631), (632, 633, 634), (635, 636, 637), (638, 639, 640), (641, 642, 643), (644, 645, 646), (647, 648, 649), (650, 651, 652), (653, 654, 655), (656, 657, 658), (659, 660, 661), (662, 663, 664), (665, 666, 667), (668, 669, 670), (671, 672, 673), (674, 675, 676), (677, 678, 679), (680, 681, 682), (683, 684, 685), (686, 687, 688), (689, 690, 691), (692, 693, 694), (695, 696, 697), (698, 699, 700), (701, 702, 703), (2, 8, 7, 0), (227, 229, 228, 224), (1, 230, 229, 2), (226, 9, 8, 227), (9, 15, 14, 7), (235, 226, 225, 232), (234, 16, 15, 235), (16, 22, 21, 14), (239, 234, 233, 236), (238, 23, 22, 239), (23, 29, 28, 21), (243, 238, 237, 240), (242, 30, 29, 243), (30, 36, 35, 28), (247, 242, 241, 244), (246, 37, 36, 247), (37, 43, 42, 35), (251, 246, 245, 248), (250, 44, 43, 251), (44, 50, 49, 42), (255, 250, 249, 252), (254, 51, 50, 255), (51, 57, 56, 49), (259, 254, 253, 256), (258, 58, 57, 259), (58, 64, 63, 56), (263, 258, 257, 260), (262, 65, 64, 263), (65, 71, 70, 63), (267, 262, 261, 264), (266, 72, 71, 267), (72, 78, 77, 70), (271, 266, 265, 268), (270, 79, 78, 271), (79, 85, 84, 77), (275, 270, 269, 272), (274, 86, 85, 275), (86, 92, 91, 84), (279, 274, 273, 276), (278, 93, 92, 279), (93, 99, 98, 91), (283, 278, 277, 280), (282, 100, 99, 283), (100, 106, 105, 98), (287, 282, 281, 284), (286, 107, 106, 287), (107, 113, 112, 105), (291, 286, 285, 288), (290, 114, 113, 291), (114, 120, 119, 112), (295, 290, 289, 292), (294, 121, 120, 295), (121, 127, 126, 119), (299, 294, 293, 296), (298, 128, 127, 299), (128, 134, 133, 126), (303, 298, 297, 300), (302, 135, 134, 303), (135, 141, 140, 133), (307, 302, 301, 304), (306, 142, 141, 307), (142, 148, 147, 140), (311, 306, 305, 308), (310, 149, 148, 311), (149, 155, 154, 147), (315, 310, 309, 312), (314, 156, 155, 315), (156, 162, 161, 154), (319, 314, 313, 316), (318, 163, 162, 319), (163, 169, 168, 161), (323, 318, 317, 320), (322, 170, 169, 323), (170, 176, 175, 168), (327, 322, 321, 324), (326, 177, 176, 327), (177, 183, 182, 175), (331, 326, 325, 328), (330, 184, 183, 331), (184, 190, 189, 182), (335, 330, 329, 332), (334, 191, 190, 335), (191, 197, 196, 189), (339, 334, 333, 336), (338, 198, 197, 339), (198, 204, 203, 196), (343, 338, 337, 340), (342, 205, 204, 343), (205, 211, 210, 203), (347, 342, 341, 344), (346, 212, 211, 347), (212, 218, 217, 210), (351, 346, 345, 348), (350, 219, 218, 351), (219, 1, 0, 217), (230, 350, 349, 231), (13, 4, 3, 10), (20, 12, 11, 17), (27, 19, 18, 24), (34, 26, 25, 31), (41, 33, 32, 38), (48, 40, 39, 45), (55, 47, 46, 52), (62, 54, 53, 59), (69, 61, 60, 66), (76, 68, 67, 73), (83, 75, 74, 80), (90, 82, 81, 87), (97, 89, 88, 94), (104, 96, 95, 101), (111, 103, 102, 108), (118, 110, 109, 115), (125, 117, 116, 122), (132, 124, 123, 129), (139, 131, 130, 136), (146, 138, 137, 143), (153, 145, 144, 150), (160, 152, 151, 157), (167, 159, 158, 164), (174, 166, 165, 171), (181, 173, 172, 178), (188, 180, 179, 185), (195, 187, 186, 192), (202, 194, 193, 199), (209, 201, 200, 206), (216, 208, 207, 213), (223, 215, 214, 220), (5, 222, 221, 6), (231, 5, 4, 228), (12, 225, 224, 13), (19, 233, 232, 20), (26, 237, 236, 27), (33, 241, 240, 34), (40, 245, 244, 41), (47, 249, 248, 48), (54, 253, 252, 55), (61, 257, 256, 62), (68, 261, 260, 69), (75, 265, 264, 76), (82, 269, 268, 83), (89, 273, 272, 90), (96, 277, 276, 97), (103, 281, 280, 104), (110, 285, 284, 111), (117, 289, 288, 118), (124, 293, 292, 125), (131, 297, 296, 132), (138, 301, 300, 139), (145, 305, 304, 146), (152, 309, 308, 153), (159, 313, 312, 160), (166, 317, 316, 167), (173, 321, 320, 174), (180, 325, 324, 181), (187, 329, 328, 188), (194, 333, 332, 195), (201, 337, 336, 202), (208, 341, 340, 209), (215, 345, 344, 216), (222, 349, 348, 223), (483, 485, 484, 480), (491, 482, 481, 488), (495, 490, 489, 492), (499, 494, 493, 496), (503, 498, 497, 500), (507, 502, 501, 504), (511, 506, 505, 508), (515, 510, 509, 512), (519, 514, 513, 516), (523, 518, 517, 520), (527, 522, 521, 524), (531, 526, 525, 528), (535, 530, 529, 532), (539, 534, 533, 536), (543, 538, 537, 540), (547, 542, 541, 544), (551, 546, 545, 548), (555, 550, 549, 552), (559, 554, 553, 556), (563, 558, 557, 560), (567, 562, 561, 564), (571, 566, 565, 568), (575, 570, 569, 572), (579, 574, 573, 576), (583, 578, 577, 580), (587, 582, 581, 584), (591, 586, 585, 588), (595, 590, 589, 592), (599, 594, 593, 596), (603, 598, 597, 600), (607, 602, 601, 604), (486, 606, 605, 487), (66, 519, 518, 67), (522, 74, 73, 523), (164, 575, 574, 165), (578, 172, 171, 579), (526, 81, 80, 527), (582, 179, 178, 583), (530, 88, 87, 531), (586, 186, 185, 587), (534, 95, 94, 535), (590, 193, 192, 591), (538, 102, 101, 539), (6, 486, 485, 3), (482, 11, 10, 483), (594, 200, 199, 595), (542, 109, 108, 543), (490, 18, 17, 491), (598, 207, 206, 599), (546, 116, 115, 547), (494, 25, 24, 495), (602, 214, 213, 603), (550, 123, 122, 551), (498, 32, 31, 499), (606, 221, 220, 607), (554, 130, 129, 555), (502, 39, 38, 503), (558, 137, 136, 559), (506, 46, 45, 507), (562, 144, 143, 563), (510, 53, 52, 511), (566, 151, 150, 567), (514, 60, 59, 515), (570, 158, 157, 571), (355, 357, 356, 352), (363, 354, 353, 360), (367, 362, 361, 364), (371, 366, 365, 368), (375, 370, 369, 372), (379, 374, 373, 376), (383, 378, 377, 380), (387, 382, 381, 384), (391, 386, 385, 388), (395, 390, 389, 392), (399, 394, 393, 396), (403, 398, 397, 400), (407, 402, 401, 404), (411, 406, 405, 408), (415, 410, 409, 412), (419, 414, 413, 416), (423, 418, 417, 420), (427, 422, 421, 424), (431, 426, 425, 428), (435, 430, 429, 432), (439, 434, 433, 436), (443, 438, 437, 440), (447, 442, 441, 444), (451, 446, 445, 448), (455, 450, 449, 452), (459, 454, 453, 456), (463, 458, 457, 460), (467, 462, 461, 464), (471, 466, 465, 468), (475, 470, 469, 472), (479, 474, 473, 476), (358, 478, 477, 359), (487, 358, 357, 484), (354, 481, 480, 355), (362, 489, 488, 363), (366, 493, 492, 367), (370, 497, 496, 371), (374, 501, 500, 375), (378, 505, 504, 379), (382, 509, 508, 383), (386, 513, 512, 387), (390, 517, 516, 391), (394, 521, 520, 395), (398, 525, 524, 399), (402, 529, 528, 403), (406, 533, 532, 407), (410, 537, 536, 411), (414, 541, 540, 415), (418, 545, 544, 419), (422, 549, 548, 423), (426, 553, 552, 427), (430, 557, 556, 431), (434, 561, 560, 435), (438, 565, 564, 439), (442, 569, 568, 443), (446, 573, 572, 447), (450, 577, 576, 451), (454, 581, 580, 455), (458, 585, 584, 459), (462, 589, 588, 463), (466, 593, 592, 467), (470, 597, 596, 471), (474, 601, 600, 475), (478, 605, 604, 479), (608, 611, 613, 609), (614, 610, 609, 615), (617, 616, 615, 618), (620, 619, 618, 621), (623, 622, 621, 624), (626, 625, 624, 627), (629, 628, 627, 630), (632, 631, 630, 633), (635, 634, 633, 636), (638, 637, 636, 639), (641, 640, 639, 642), (644, 643, 642, 645), (647, 646, 645, 648), (650, 649, 648, 651), (653, 652, 651, 654), (656, 655, 654, 657), (659, 658, 657, 660), (662, 661, 660, 663), (665, 664, 663, 666), (668, 667, 666, 669), (671, 670, 669, 672), (674, 673, 672, 675), (677, 676, 675, 678), (680, 679, 678, 681), (683, 682, 681, 684), (686, 685, 684, 687), (689, 688, 687, 690), (692, 691, 690, 693), (695, 694, 693, 696), (698, 697, 696, 699), (701, 700, 699, 702), (612, 703, 702, 613), (412, 653, 655, 413), (658, 417, 416, 656), (360, 614, 616, 361), (619, 365, 364, 617), (468, 695, 697, 469), (700, 473, 472, 698), (661, 421, 420, 659), (622, 369, 368, 620), (703, 477, 476, 701), (664, 425, 424, 662), (625, 373, 372, 623), (611, 356, 359, 612), (667, 429, 428, 665), (628, 377, 376, 626), (670, 433, 432, 668), (631, 381, 380, 629), (673, 437, 436, 671), (634, 385, 384, 632), (676, 441, 440, 674), (637, 389, 388, 635), (679, 445, 444, 677), (640, 393, 392, 638), (682, 449, 448, 680), (643, 397, 396, 641), (685, 453, 452, 683), (646, 401, 400, 644), (688, 457, 456, 686), (649, 405, 404, 647), (691, 461, 460, 689), (652, 409, 408, 650), (610, 353, 352, 608), (694, 465, 464, 692), (0, 7, 14, 21, 28, 35, 42, 49, 56, 63, 70, 77, 84, 91, 98, 105, 112, 119, 126, 133, 140, 147, 154, 161, 168, 175, 182, 189, 196, 203, 210, 217)])
me_cylinder_007.materials.append(mat_checkpoint_base)
me_cylinder_007.use_remesh_preserve_volume = False
me_cylinder_007.use_remesh_preserve_attributes = False
me_cylinder_007.use_mirror_vertex_groups = False
me_cylinder_007.update()

# ---- objects
ob_checkpoint = bpy.data.objects.new('Checkpoint', None)
ob_cube_active_state = bpy.data.objects.new('Cube Active State', me_icosphere)
ob_pyramid_active_state = bpy.data.objects.new('Pyramid Active State', me_icosphere_002)
ob_sphere_active_state = bpy.data.objects.new('Sphere Active State', me_icosphere_001)
ob_base = bpy.data.objects.new('Base', me_cylinder_007)
ob_lamp = bpy.data.objects.new('Lamp', light_lamp)
ob_camera = bpy.data.objects.new('Camera', cam_camera)

# ---- transforms, parenting, visibility, modifiers, constraints
ob_checkpoint.location = (0.0, 0.0, 1.5)
ob_checkpoint.rotation_euler = (1.571, -0.0, 0.0)
ob_checkpoint.empty_image_offset = (0.0, 0.0)
ob_checkpoint.lineart.crease_threshold = 0.0
ob_cube_active_state.parent = ob_checkpoint
ob_cube_active_state.matrix_parent_inverse = Matrix(((1.0, 0.0, 0.0, -0.0), (0.0, 1.0, 0.0, -0.0), (0.0, 0.0, 1.0, -1.5), (0.0, 0.0, 0.0, 1.0)))
ob_cube_active_state.location = (0.0, -1.1, -8.325e-08)
ob_cube_active_state.rotation_euler = (-1.571, 0.0, 0.0)
ob_cube_active_state.lineart.crease_threshold = 0.0
ob_pyramid_active_state.parent = ob_checkpoint
ob_pyramid_active_state.matrix_parent_inverse = Matrix(((1.0, 0.0, 0.0, -0.0), (0.0, 1.0, 0.0, -0.0), (0.0, 0.0, 1.0, -1.5), (0.0, 0.0, 0.0, 1.0)))
ob_pyramid_active_state.location = (1.3, -1.1, 2.4)
ob_pyramid_active_state.rotation_euler = (-1.571, 0.0, 0.0)
ob_pyramid_active_state.lineart.crease_threshold = 0.0
ob_sphere_active_state.parent = ob_checkpoint
ob_sphere_active_state.matrix_parent_inverse = Matrix(((1.0, 0.0, 0.0, -0.0), (0.0, 1.0, 0.0, -0.0), (0.0, 0.0, 1.0, -1.5), (0.0, 0.0, 0.0, 1.0)))
ob_sphere_active_state.location = (-1.3, -1.1, 2.4)
ob_sphere_active_state.rotation_euler = (-1.571, 0.0, 0.0)
ob_sphere_active_state.lineart.crease_threshold = 0.0
ob_base.parent = ob_checkpoint
ob_base.matrix_parent_inverse = Matrix(((1.0, 0.0, 0.0, -0.0), (0.0, 1.0, 0.0, -0.0), (0.0, 0.0, 1.0, -1.5), (0.0, 0.0, 0.0, 1.0)))
ob_base.location = (0.0, -1.35, 1.5)
ob_base.rotation_euler = (-1.571, 0.0, 0.0)
ob_base.lineart.crease_threshold = 0.0
_m = ob_base.modifiers.new('Decimate', 'DECIMATE')
_m.ratio = 0.4
_m.use_collapse_triangulate = True
ob_lamp.location = (4.076, 1.005, 5.904)
ob_lamp.rotation_euler = (0.6503, 0.05522, 1.866)
ob_lamp.lock_rotations_4d = False
ob_lamp.empty_display_type = 'ARROWS'
ob_lamp.color = (0.0, 0.0, 0.0, 0.0)
ob_lamp.lineart.crease_threshold = 0.0
ob_camera.location = (7.481, -6.508, 5.344)
ob_camera.rotation_euler = (1.109, 0.01082, 0.8149)
ob_camera.lock_rotations_4d = False
ob_camera.empty_display_type = 'ARROWS'
ob_camera.color = (0.0, 0.0, 0.0, 0.0)
ob_camera.display_type = 'WIRE'
ob_camera.lineart.crease_threshold = 0.0

# ---- collection membership
col_collection_1.objects.link(ob_checkpoint)
col_collection_1.objects.link(ob_cube_active_state)
col_collection_1.objects.link(ob_pyramid_active_state)
col_collection_1.objects.link(ob_sphere_active_state)
col_collection_1.objects.link(ob_base)
col_collection_1.objects.link(ob_lamp)
col_collection_1.objects.link(ob_camera)

# ---- scene / render settings (as saved in the file)
scene.camera = ob_camera
scene.frame_start = 1; scene.frame_end = 250; scene.frame_set(1)
scene.render.engine = 'BLENDER_EEVEE_NEXT'
scene.render.resolution_percentage = 50
scene.render.dither_intensity = 0.0
scene.cycles.use_denoising = False
scene.cycles.samples = 128
scene.cycles.sampling_pattern = 'TABULATED_SOBOL'
scene.cycles.light_sampling_threshold = 0.0
scene.cycles.use_adaptive_sampling = False
scene.cycles.use_light_tree = False
scene.cycles.blur_glossy = 0.0
scene.cycles.sample_clamp_indirect = 0.0
scene.view_settings.view_transform = 'Standard'
bpy.context.view_layer.update()
